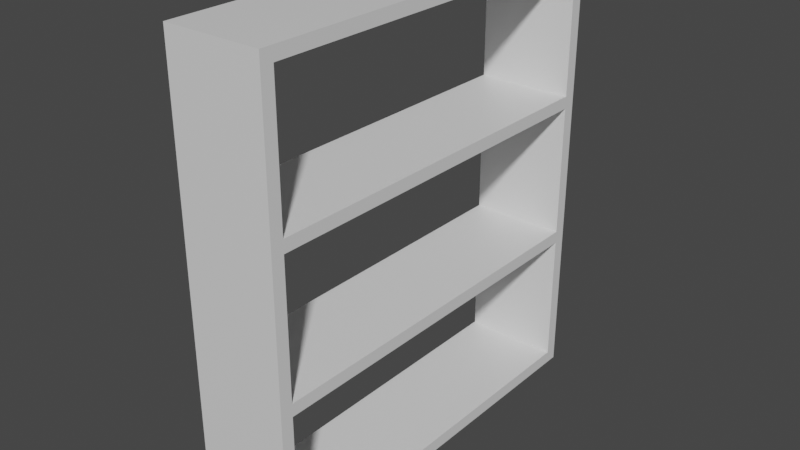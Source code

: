 # Source: WallRack.blend  (saved by Blender 2.92.15; exported with 4.5.12 LTS)
import bpy
from mathutils import Matrix  # noqa: F401  (used for matrix-valued properties, if any)

bpy.ops.wm.read_factory_settings(use_empty=True)
scene = bpy.context.scene
scene.name = 'Scene'

# ---- collections
col_collection = bpy.data.collections.new('Collection'); scene.collection.children.link(col_collection)

# ---- materials (node trees are filled in below, after node groups)
mat_material = bpy.data.materials.new('Material')
mat_material.alpha_threshold = 0.0
mat_material.use_transparent_shadow = False
mat_material.line_color = (0.0, 0.0, 0.0, 1.0)

# ---- material node trees
mat_material.use_nodes = True; mat_material.node_tree.nodes.clear()
_N = mat_material.node_tree.nodes; _L = mat_material.node_tree.links
n0 = _N.new('ShaderNodeOutputMaterial'); n0.name = 'Material Output'; n0.location = (300, 300)
n1 = _N.new('ShaderNodeBsdfPrincipled'); n1.name = 'Principled BSDF'; n1.location = (10, 300)
n1.distribution = 'GGX'
n1.subsurface_method = 'BURLEY'
n1.inputs[2].default_value = 0.4
n1.inputs[3].default_value = 1.45
n1.inputs[27].default_value = (0.0, 0.0, 0.0, 1.0)
n1.inputs[28].default_value = 1.0
_L.new(n1.outputs[0], n0.inputs[0])
n0.is_active_output = True

# ---- world
world_world = bpy.data.worlds.new('World'); scene.world = world_world
world_world.use_nodes = True; world_world.node_tree.nodes.clear()
_N = world_world.node_tree.nodes; _L = world_world.node_tree.links
n0 = _N.new('ShaderNodeOutputWorld'); n0.name = 'World Output'; n0.location = (300, 300)
n1 = _N.new('ShaderNodeBackground'); n1.name = 'Background'; n1.location = (10, 300)
n1.inputs[0].default_value = (0.05088, 0.05088, 0.05088, 1.0)
_L.new(n1.outputs[0], n0.inputs[0])
n0.is_active_output = True
world_world.color = (0.05088, 0.05088, 0.05088)
world_world.use_sun_shadow = False
world_world.sun_shadow_jitter_overblur = 0.0

# ---- meshes
me_cube = bpy.data.meshes.new('Cube')
me_cube.from_pydata([(0.1328, 1.0, 0.03299), (0.1328, 1.0, -0.03299), (0.1328, -1.0, 0.03299), (0.1328, -1.0, -0.03299), (-0.3776, 1.0, 0.03299), (-0.3776, 1.0, -0.03299), (-0.3776, -1.0, 0.03299), (-0.3776, -1.0, -0.03299), (0.1328, -1.066, 0.7352), (0.1328, -1.0, 0.7352), (0.1328, -1.066, -0.03299), (0.1328, -1.0, -0.03299), (-0.3776, -1.066, 0.7352), (-0.3776, -1.0, 0.7352), (-0.3776, -1.066, -0.03299), (-0.3776, -1.0, -0.03299), (0.1328, 1.0, 0.7352), (0.1328, 1.066, 0.7352), (0.1328, 1.0, -0.03299), (0.1328, 1.066, -0.03299), (-0.3776, 1.0, 0.7352), (-0.3776, 1.066, 0.7352), (-0.3776, 1.0, -0.03299), (-0.3776, 1.066, -0.03299), (0.1328, 1.0, 0.8011), (0.1328, 1.0, 0.7352), (0.1328, -1.0, 0.8011), (0.1328, -1.0, 0.7352), (-0.3776, 1.0, 0.8011), (-0.3776, 1.0, 0.7352), (-0.3776, -1.0, 0.8011), (-0.3776, -1.0, 0.7352), (0.1328, -1.066, 1.503), (0.1328, -1.0, 1.503), (0.1328, -1.066, 0.7352), (0.1328, -1.0, 0.7352), (-0.3776, -1.066, 1.503), (-0.3776, -1.0, 1.503), (-0.3776, -1.066, 0.7352), (-0.3776, -1.0, 0.7352), (0.1328, 1.0, 1.503), (0.1328, 1.066, 1.503), (0.1328, 1.0, 0.7352), (0.1328, 1.066, 0.7352), (-0.3776, 1.0, 1.503), (-0.3776, 1.066, 1.503), (-0.3776, 1.0, 0.7352), (-0.3776, 1.066, 0.7352), (0.1328, 1.0, 1.569), (0.1328, 1.0, 1.503), (0.1328, -1.0, 1.569), (0.1328, -1.0, 1.503), (-0.3776, 1.0, 1.569), (-0.3776, 1.0, 1.503), (-0.3776, -1.0, 1.569), (-0.3776, -1.0, 1.503), (0.1328, -1.066, 2.337), (0.1328, -1.0, 2.337), (0.1328, -1.066, 1.503), (0.1328, -1.0, 1.503), (-0.3776, -1.066, 2.337), (-0.3776, -1.0, 2.337), (-0.3776, -1.066, 1.503), (-0.3776, -1.0, 1.503), (0.1328, 1.0, 2.337), (0.1328, 1.066, 2.337), (0.1328, 1.0, 1.503), (0.1328, 1.066, 1.503), (-0.3776, 1.0, 2.337), (-0.3776, 1.066, 2.337), (-0.3776, 1.0, 1.503), (-0.3776, 1.066, 1.503), (0.1328, 1.0, 2.337), (0.1328, 1.0, 2.271), (0.1328, -1.0, 2.337), (0.1328, -1.0, 2.271), (-0.3776, 1.0, 2.337), (-0.3776, 1.0, 2.271), (-0.3776, -1.0, 2.337), (-0.3776, -1.0, 2.271)], [], [(0, 4, 6, 2), (3, 2, 6, 7), (7, 6, 4, 5), (5, 1, 3, 7), (1, 0, 2, 3), (5, 4, 0, 1), (8, 12, 14, 10), (11, 10, 14, 15), (15, 14, 12, 13), (13, 9, 11, 15), (9, 8, 10, 11), (13, 12, 8, 9), (16, 20, 22, 18), (19, 18, 22, 23), (23, 22, 20, 21), (21, 17, 19, 23), (17, 16, 18, 19), (21, 20, 16, 17), (24, 28, 30, 26), (27, 26, 30, 31), (31, 30, 28, 29), (29, 25, 27, 31), (25, 24, 26, 27), (29, 28, 24, 25), (32, 36, 38, 34), (35, 34, 38, 39), (39, 38, 36, 37), (37, 33, 35, 39), (33, 32, 34, 35), (37, 36, 32, 33), (40, 44, 46, 42), (43, 42, 46, 47), (47, 46, 44, 45), (45, 41, 43, 47), (41, 40, 42, 43), (45, 44, 40, 41), (48, 52, 54, 50), (51, 50, 54, 55), (55, 54, 52, 53), (53, 49, 51, 55), (49, 48, 50, 51), (53, 52, 48, 49), (56, 60, 62, 58), (59, 58, 62, 63), (63, 62, 60, 61), (61, 57, 59, 63), (57, 56, 58, 59), (61, 60, 56, 57), (64, 68, 70, 66), (67, 66, 70, 71), (71, 70, 68, 69), (69, 65, 67, 71), (65, 64, 66, 67), (69, 68, 64, 65), (72, 76, 78, 74), (75, 74, 78, 79), (79, 78, 76, 77), (77, 73, 75, 79), (73, 72, 74, 75), (77, 76, 72, 73)])
_uv = me_cube.uv_layers.new(name='UVMap')
_uv.uv.foreach_set('vector', [0.1101, 0.001001, 0.001001, 0.001001, 0.001001, 0.2212, 0.1101, 0.2212, 0.999, 0.05455, 0.999, 0.001001, 0.8899, 0.001001, 0.8899, 0.05455, 0.8323, 0.4454, 0.7788, 0.4454, 0.7788, 0.6657, 0.8323, 0.6657, 0.2212, 0.4434, 0.2212, 0.3343, 0.001001, 0.3343, 0.001001, 0.4434, 0.2212, 0.6677, 0.1677, 0.6677, 0.1677, 0.8879, 0.2212, 0.8879, 0.1101, 0.9434, 0.1101, 0.8899, 0.001001, 0.8899, 0.001001, 0.9434, 0.4434, 0.1121, 0.3343, 0.1121, 0.3343, 0.3323, 0.4434, 0.3323, 0.8879, 0.7768, 0.8879, 0.7232, 0.7788, 0.7232, 0.7788, 0.7768, 0.5546, 0.6677, 0.501, 0.6677, 0.501, 0.8879, 0.5546, 0.8879, 0.2212, 0.5546, 0.2212, 0.4454, 0.001001, 0.4454, 0.001001, 0.5546, 0.6657, 0.6677, 0.6121, 0.6677, 0.6121, 0.8879, 0.6657, 0.8879, 0.7768, 0.8323, 0.7768, 0.7788, 0.6677, 0.7788, 0.6677, 0.8323, 0.6657, 0.001001, 0.5566, 0.001001, 0.5566, 0.2212, 0.6657, 0.2212, 0.8879, 0.8323, 0.8879, 0.7788, 0.7788, 0.7788, 0.7788, 0.8323, 0.2768, 0.6677, 0.2232, 0.6677, 0.2232, 0.8879, 0.2768, 0.8879, 0.4434, 0.6657, 0.4434, 0.5566, 0.2232, 0.5566, 0.2232, 0.6657, 0.1101, 0.6677, 0.05656, 0.6677, 0.05656, 0.8879, 0.1101, 0.8879, 0.7768, 0.9434, 0.7768, 0.8899, 0.6677, 0.8899, 0.6677, 0.9434, 0.7768, 0.2232, 0.6677, 0.2232, 0.6677, 0.4434, 0.7768, 0.4434, 0.999, 0.1101, 0.999, 0.05656, 0.8899, 0.05656, 0.8899, 0.1101, 0.7212, 0.4454, 0.6677, 0.4454, 0.6677, 0.6657, 0.7212, 0.6657, 0.6657, 0.6657, 0.6657, 0.5566, 0.4454, 0.5566, 0.4454, 0.6657, 0.8323, 0.001001, 0.7788, 0.001001, 0.7788, 0.2212, 0.8323, 0.2212, 0.1101, 0.999, 0.1101, 0.9454, 0.001001, 0.9454, 0.001001, 0.999, 0.7768, 0.001001, 0.6677, 0.001001, 0.6677, 0.2212, 0.7768, 0.2212, 0.5546, 0.9434, 0.5546, 0.8899, 0.4454, 0.8899, 0.4454, 0.9434, 0.8879, 0.001001, 0.8343, 0.001001, 0.8343, 0.2212, 0.8879, 0.2212, 0.6657, 0.5546, 0.6657, 0.4454, 0.4454, 0.4454, 0.4454, 0.5546, 0.1657, 0.6677, 0.1121, 0.6677, 0.1121, 0.8879, 0.1657, 0.8879, 0.4434, 0.9434, 0.4434, 0.8899, 0.3343, 0.8899, 0.3343, 0.9434, 0.6657, 0.2232, 0.5566, 0.2232, 0.5566, 0.4434, 0.6657, 0.4434, 0.3323, 0.9434, 0.3323, 0.8899, 0.2232, 0.8899, 0.2232, 0.9434, 0.8879, 0.2232, 0.8343, 0.2232, 0.8343, 0.4434, 0.8879, 0.4434, 0.2212, 0.6657, 0.2212, 0.5566, 0.001001, 0.5566, 0.001001, 0.6657, 0.4434, 0.6677, 0.3899, 0.6677, 0.3899, 0.8879, 0.4434, 0.8879, 0.7768, 0.8879, 0.7768, 0.8343, 0.6677, 0.8343, 0.6677, 0.8879, 0.5546, 0.2232, 0.4454, 0.2232, 0.4454, 0.4434, 0.5546, 0.4434, 0.7768, 0.7212, 0.7768, 0.6677, 0.6677, 0.6677, 0.6677, 0.7212, 0.8879, 0.4454, 0.8343, 0.4454, 0.8343, 0.6657, 0.8879, 0.6657, 0.4434, 0.5546, 0.4434, 0.4454, 0.2232, 0.4454, 0.2232, 0.5546, 0.6101, 0.6677, 0.5566, 0.6677, 0.5566, 0.8879, 0.6101, 0.8879, 0.7768, 0.7768, 0.7768, 0.7232, 0.6677, 0.7232, 0.6677, 0.7768, 0.5546, 0.001001, 0.4454, 0.001001, 0.4454, 0.2212, 0.5546, 0.2212, 0.8879, 0.7212, 0.8879, 0.6677, 0.7788, 0.6677, 0.7788, 0.7212, 0.499, 0.6677, 0.4454, 0.6677, 0.4454, 0.8879, 0.499, 0.8879, 0.4434, 0.4434, 0.4434, 0.3343, 0.2232, 0.3343, 0.2232, 0.4434, 0.3879, 0.6677, 0.3343, 0.6677, 0.3343, 0.8879, 0.3879, 0.8879, 0.8879, 0.8879, 0.8879, 0.8343, 0.7788, 0.8343, 0.7788, 0.8879, 0.3323, 0.1121, 0.2232, 0.1121, 0.2232, 0.3323, 0.3323, 0.3323, 0.2212, 0.9434, 0.2212, 0.8899, 0.1121, 0.8899, 0.1121, 0.9434, 0.3323, 0.6677, 0.2788, 0.6677, 0.2788, 0.8879, 0.3323, 0.8879, 0.4434, 0.1101, 0.4434, 0.001001, 0.2232, 0.001001, 0.2232, 0.1101, 0.05455, 0.6677, 0.001001, 0.6677, 0.001001, 0.8879, 0.05455, 0.8879, 0.6657, 0.9434, 0.6657, 0.8899, 0.5566, 0.8899, 0.5566, 0.9434, 0.2212, 0.001001, 0.1121, 0.001001, 0.1121, 0.2212, 0.2212, 0.2212, 0.8879, 0.9434, 0.8879, 0.8899, 0.7788, 0.8899, 0.7788, 0.9434, 0.8323, 0.2232, 0.7788, 0.2232, 0.7788, 0.4434, 0.8323, 0.4434, 0.2212, 0.3323, 0.2212, 0.2232, 0.001001, 0.2232, 0.001001, 0.3323, 0.7768, 0.4454, 0.7232, 0.4454, 0.7232, 0.6657, 0.7768, 0.6657, 0.999, 0.1657, 0.999, 0.1121, 0.8899, 0.1121, 0.8899, 0.1657])
me_cube.materials.append(mat_material)
me_cube.use_remesh_preserve_volume = False
me_cube.use_remesh_preserve_attributes = False
me_cube.use_mirror_vertex_groups = False
me_cube.update()

# ---- objects
ob_wallrack = bpy.data.objects.new('WallRack', me_cube)

# ---- transforms, parenting, visibility, modifiers, constraints
ob_wallrack.location = (0.0, 0.0, 0.0)
ob_wallrack.lock_rotations_4d = False
ob_wallrack.empty_display_type = 'ARROWS'
ob_wallrack.lineart.crease_threshold = 0.0

# ---- collection membership
col_collection.objects.link(ob_wallrack)

# ---- scene / render settings (as saved in the file)
scene.frame_start = 1; scene.frame_end = 250; scene.frame_set(1)
scene.render.engine = 'BLENDER_EEVEE_NEXT'
scene.cycles.use_denoising = False
scene.cycles.samples = 128
scene.cycles.sampling_pattern = 'TABULATED_SOBOL'
scene.cycles.use_adaptive_sampling = False
scene.cycles.use_light_tree = False
scene.view_settings.view_transform = 'Filmic'
bpy.context.view_layer.update()

# ---- added for rendering (the .blend has no active camera and no usable light): camera, sun
cam_auto = bpy.data.cameras.new('AutoCamera')
cam_auto.lens = 50.0
cam_auto.sensor_width = 36.0
cam_auto.clip_end = 1000.0
ob_auto_camera = bpy.data.objects.new('AutoCamera', cam_auto)
scene.collection.objects.link(ob_auto_camera)
ob_auto_camera.location = (2.8649, -3.58473, 3.54203)
ob_auto_camera.rotation_euler = (1.09748, -7.21219e-08, 0.694738)
scene.camera = ob_auto_camera
light_auto_sun = bpy.data.lights.new('AutoSun', 'SUN')
light_auto_sun.energy = 3.0
light_auto_sun.angle = 0.0523599
ob_auto_sun = bpy.data.objects.new('AutoSun', light_auto_sun)
scene.collection.objects.link(ob_auto_sun)
ob_auto_sun.rotation_euler = (0.872665, 0.174533, 0.523599)
bpy.context.view_layer.update()
